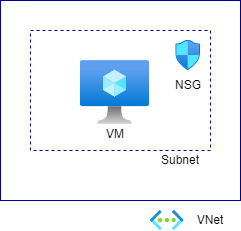

The diagram above was exported from draw.io. Its source (the exported page's mxGraphModel, read from the mxfile embedded in the PNG):
<mxGraphModel dx="137" dy="395" grid="1" gridSize="10" guides="1" tooltips="1" connect="1" arrows="1" fold="1" page="1" pageScale="1" pageWidth="827" pageHeight="1169" math="0" shadow="0">
  <root>
    <mxCell id="0" />
    <mxCell id="1" parent="0" />
    <mxCell id="2" value="" style="rounded=0;whiteSpace=wrap;html=1;strokeColor=#000099;" vertex="1" parent="1">
      <mxGeometry x="280" y="200" width="240" height="200" as="geometry" />
    </mxCell>
    <mxCell id="3" value="" style="rounded=0;whiteSpace=wrap;html=1;strokeColor=#000099;dashed=1;" vertex="1" parent="1">
      <mxGeometry x="310" y="230" width="180" height="120" as="geometry" />
    </mxCell>
    <mxCell id="4" value="VNet" style="text;html=1;strokeColor=none;fillColor=none;align=center;verticalAlign=middle;whiteSpace=wrap;rounded=0;dashed=1;" vertex="1" parent="1">
      <mxGeometry x="460" y="410" width="60" height="20" as="geometry" />
    </mxCell>
    <mxCell id="5" value="Subnet" style="text;html=1;strokeColor=none;fillColor=none;align=center;verticalAlign=middle;whiteSpace=wrap;rounded=0;dashed=1;" vertex="1" parent="1">
      <mxGeometry x="430" y="350" width="60" height="20" as="geometry" />
    </mxCell>
    <mxCell id="6" value="" style="aspect=fixed;html=1;points=[];align=center;image;fontSize=12;image=img/lib/azure2/networking/Virtual_Networks.svg;dashed=1;strokeColor=#000099;" vertex="1" parent="1">
      <mxGeometry x="430" y="410" width="33.5" height="20" as="geometry" />
    </mxCell>
    <mxCell id="7" value="" style="aspect=fixed;html=1;points=[];align=center;image;fontSize=12;image=img/lib/azure2/networking/Network_Security_Groups.svg;dashed=1;strokeColor=#000099;" vertex="1" parent="1">
      <mxGeometry x="455.28" y="240" width="24.72" height="30" as="geometry" />
    </mxCell>
    <mxCell id="8" value="" style="aspect=fixed;html=1;points=[];align=center;image;fontSize=12;image=img/lib/azure2/compute/Virtual_Machine.svg;dashed=1;strokeColor=#000099;" vertex="1" parent="1">
      <mxGeometry x="360" y="260" width="69" height="64" as="geometry" />
    </mxCell>
    <mxCell id="9" value="VM" style="text;html=1;strokeColor=none;fillColor=none;align=center;verticalAlign=middle;whiteSpace=wrap;rounded=0;dashed=1;" vertex="1" parent="1">
      <mxGeometry x="364.5" y="324" width="60" height="20" as="geometry" />
    </mxCell>
    <mxCell id="10" value="NSG" style="text;html=1;strokeColor=none;fillColor=none;align=center;verticalAlign=middle;whiteSpace=wrap;rounded=0;dashed=1;" vertex="1" parent="1">
      <mxGeometry x="437.64" y="275" width="60" height="20" as="geometry" />
    </mxCell>
  </root>
</mxGraphModel>